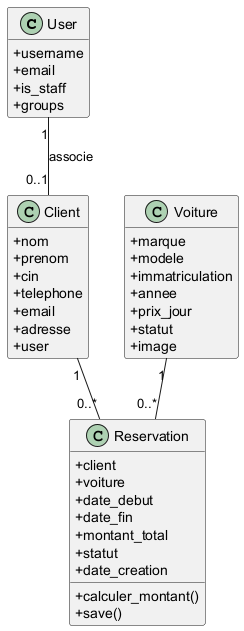

The diagram above was rendered by PlantUML. Its source (embedded in the PNG):
@startuml
hide empty members
skinparam classAttributeIconSize 0

class User {
  +username
  +email
  +is_staff
  +groups
}

class Voiture {
  +marque
  +modele
  +immatriculation
  +annee
  +prix_jour
  +statut
  +image
}

class Client {
  +nom
  +prenom
  +cin
  +telephone
  +email
  +adresse
  +user
}

class Reservation {
  +client
  +voiture
  +date_debut
  +date_fin
  +montant_total
  +statut
  +date_creation
  +calculer_montant()
  +save()
}

User "1" -- "0..1" Client : associe
Client "1" -- "0..*" Reservation
Voiture "1" -- "0..*" Reservation
@enduml